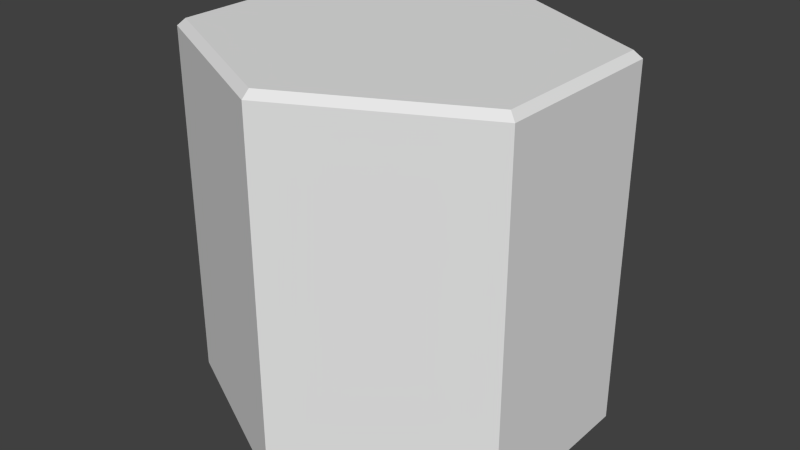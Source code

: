# Source: HexTile.blend  (saved by Blender 2.76.0; exported with 4.5.12 LTS)
import bpy
from mathutils import Matrix  # noqa: F401  (used for matrix-valued properties, if any)

bpy.ops.wm.read_factory_settings(use_empty=True)
scene = bpy.context.scene
scene.name = 'Scene'

# ---- collections
col_collection_1 = bpy.data.collections.new('Collection 1'); scene.collection.children.link(col_collection_1)

# ---- world
world_world = bpy.data.worlds.new('World'); scene.world = world_world
world_world.color = (0.05088, 0.05088, 0.05088)
world_world.use_sun_shadow = False
world_world.sun_shadow_jitter_overblur = 0.0
world_world.cycles.sampling_method = 'MANUAL'
world_world.cycles.sample_map_resolution = 256

# ---- meshes
me_cylinder = bpy.data.meshes.new('Cylinder')
me_cylinder.from_pydata([(0.0, -1.0, -1.0), (0.9924, -1.0, -0.5), (0.9924, -1.0, 0.5), (-1.002e-07, -1.0, 1.0), (-0.9924, -1.0, 0.5), (-0.9924, -1.0, -0.5), (1.863e-09, 1.0, -0.9565), (0.0, 0.9612, -1.0), (0.9536, 1.0, -0.4761), (0.9924, 0.9612, -0.5), (0.9536, 1.0, 0.4761), (0.9924, 0.9612, 0.5), (-9.499e-08, 1.0, 0.9565), (-1.002e-07, 0.9612, 1.0), (-0.9536, 1.0, 0.4761), (-0.9924, 0.9612, 0.5), (-0.9536, 1.0, -0.4761), (-0.9924, 0.9612, -0.5)], [], [(5, 17, 7, 0), (2, 11, 13, 3), (3, 13, 15, 4), (4, 15, 17, 5), (1, 9, 11, 2), (8, 6, 16, 14, 12, 10), (0, 1, 2, 3, 4, 5), (9, 7, 6, 8), (11, 9, 8, 10), (13, 11, 10, 12), (15, 13, 12, 14), (17, 15, 14, 16), (7, 17, 16, 6), (0, 7, 9, 1)])
me_cylinder.use_remesh_preserve_volume = False
me_cylinder.use_remesh_preserve_attributes = False
me_cylinder.use_mirror_vertex_groups = False
me_cylinder.update()

# ---- objects
ob_cylinder = bpy.data.objects.new('Cylinder', me_cylinder)

# ---- transforms, parenting, visibility, modifiers, constraints
ob_cylinder.location = (0.0, 0.0, 0.0)
ob_cylinder.rotation_euler = (1.571, -0.0, 0.0)
ob_cylinder.lineart.crease_threshold = 0.0

# ---- collection membership
col_collection_1.objects.link(ob_cylinder)

# ---- scene / render settings (as saved in the file)
scene.frame_start = 1; scene.frame_end = 250; scene.frame_set(1)
scene.render.engine = 'BLENDER_EEVEE_NEXT'
scene.render.resolution_percentage = 50
scene.render.dither_intensity = 0.0
scene.cycles.use_denoising = False
scene.cycles.samples = 10
scene.cycles.sampling_pattern = 'TABULATED_SOBOL'
scene.cycles.light_sampling_threshold = 0.0
scene.cycles.use_adaptive_sampling = False
scene.cycles.use_light_tree = False
scene.cycles.blur_glossy = 0.0
scene.cycles.pixel_filter_type = 'GAUSSIAN'
scene.cycles.sample_clamp_indirect = 0.0
scene.view_settings.view_transform = 'Standard'
bpy.context.view_layer.update()

# ---- added for rendering (the .blend has no active camera and no usable light): camera, sun
cam_auto = bpy.data.cameras.new('AutoCamera')
cam_auto.lens = 50.0
cam_auto.sensor_width = 36.0
cam_auto.clip_end = 1000.0
ob_auto_camera = bpy.data.objects.new('AutoCamera', cam_auto)
scene.collection.objects.link(ob_auto_camera)
ob_auto_camera.location = (3.19698, -3.83638, 2.55759)
ob_auto_camera.rotation_euler = (1.09748, -7.21219e-08, 0.694738)
scene.camera = ob_auto_camera
light_auto_sun = bpy.data.lights.new('AutoSun', 'SUN')
light_auto_sun.energy = 3.0
light_auto_sun.angle = 0.0523599
ob_auto_sun = bpy.data.objects.new('AutoSun', light_auto_sun)
scene.collection.objects.link(ob_auto_sun)
ob_auto_sun.rotation_euler = (0.872665, 0.174533, 0.523599)
bpy.context.view_layer.update()
